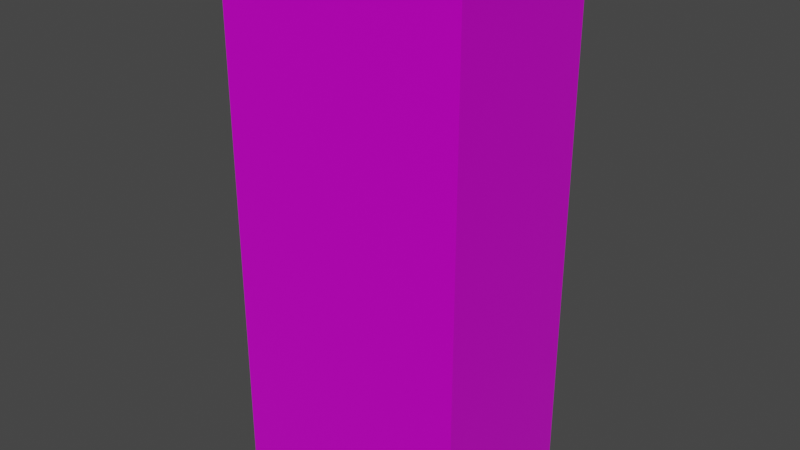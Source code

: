 # Source: komili.blend  (saved by Blender 2.90.8; exported with 4.5.12 LTS)
import bpy
from mathutils import Matrix  # noqa: F401  (used for matrix-valued properties, if any)

bpy.ops.wm.read_factory_settings(use_empty=True)
scene = bpy.context.scene
scene.name = 'Scene'

# ---- collections
col_collection = bpy.data.collections.new('Collection'); scene.collection.children.link(col_collection)

# ---- images (referenced by path relative to the original .blend; pixels are not part of the script)
import os
ASSET_DIR = os.environ.get("B2B_ASSET_DIR", "")  # directory of the original .blend (textures are referenced by path, not embedded)
HERE = os.path.dirname(os.path.abspath(__file__))  # packed textures are extracted next to this script under _unpacked/

def load_image(name, relpath, width, height, colorspace="sRGB"):
    """Load a texture the original file referenced (path relative to the .blend, or extracted next to this script)."""
    p = next((c for c in (os.path.join(HERE, relpath), os.path.join(ASSET_DIR, relpath)) if relpath and os.path.exists(c)), "")
    if p:
        img = bpy.data.images.load(p, check_existing=True)
        img.name = name
    else:  # same state as the original file: an image datablock whose file is absent (Cycles renders it pink)
        img = bpy.data.images.new(name, width, height)
        img.source = "FILE"
        img.filepath = "//" + (relpath or name)
    img.colorspace_settings.name = colorspace
    return img
img_komili_jpg = load_image('komili.jpg', 'komili.jpg', 1024, 1024, 'sRGB')

# ---- materials (node trees are filled in below, after node groups)
mat_material = bpy.data.materials.new('Material')
mat_material.alpha_threshold = 0.0
mat_material.use_transparent_shadow = False
mat_material.line_color = (0.0, 0.0, 0.0, 1.0)

# ---- material node trees
mat_material.use_nodes = True; mat_material.node_tree.nodes.clear()
_N = mat_material.node_tree.nodes; _L = mat_material.node_tree.links
n0 = _N.new('ShaderNodeOutputMaterial'); n0.name = 'Material Output'; n0.location = (300, 300)
n1 = _N.new('ShaderNodeTexImage'); n1.name = 'Image Texture'; n1.location = (-382, 225)
n1.image = img_komili_jpg
n2 = _N.new('ShaderNodeBsdfPrincipled'); n2.name = 'Principled BSDF'; n2.location = (-22, 300)
n2.width = 272
n2.distribution = 'GGX'
n2.subsurface_method = 'BURLEY'
n2.inputs[1].default_value = 0.3136
n2.inputs[2].default_value = 0.2523
n2.inputs[3].default_value = 1.45
n2.inputs[27].default_value = (0.0, 0.0, 0.0, 1.0)
n2.inputs[28].default_value = 1.0
_L.new(n2.outputs[0], n0.inputs[0])
_L.new(n1.outputs[0], n2.inputs[0])
n0.is_active_output = True

# ---- world
world_world = bpy.data.worlds.new('World'); scene.world = world_world
world_world.use_nodes = True; world_world.node_tree.nodes.clear()
_N = world_world.node_tree.nodes; _L = world_world.node_tree.links
n0 = _N.new('ShaderNodeOutputWorld'); n0.name = 'World Output'; n0.location = (300, 300)
n1 = _N.new('ShaderNodeBackground'); n1.name = 'Background'; n1.location = (10, 300)
n1.inputs[0].default_value = (0.05088, 0.05088, 0.05088, 1.0)
_L.new(n1.outputs[0], n0.inputs[0])
n0.is_active_output = True
world_world.color = (0.05088, 0.05088, 0.05088)
world_world.use_sun_shadow = False
world_world.sun_shadow_jitter_overblur = 0.0

# ---- meshes
me_komili = bpy.data.meshes.new('komili')
me_komili.from_pydata([(1.0, 0.6613, 2.098), (1.0, 0.6613, -2.098), (1.0, -0.6613, 2.098), (1.0, -0.6613, -2.098), (-1.0, 0.6613, 2.098), (-1.0, 0.6613, -2.098), (-1.0, -0.6613, 2.098), (-1.0, -0.6613, -2.098)], [], [(0, 4, 6, 2), (3, 2, 6, 7), (7, 6, 4, 5), (5, 1, 3, 7), (1, 0, 2, 3), (5, 4, 0, 1)])
_uv = me_komili.uv_layers.new(name='UVMap')
_uv.uv.foreach_set('vector', [0.4455, 0.7603, 0.4522, 0.3806, 0.6341, 0.4024, 0.6251, 0.7579, 0.2047, 0.3479, 0.2149, 0.7519, 0.07662, 0.7484, 0.09071, 0.3479, 0.8338, 0.1502, 0.8681, 0.8557, 0.7301, 0.8638, 0.7065, 0.1621, 0.3578, 0.6836, 0.383, 0.8703, 0.2838, 0.9017, 0.2553, 0.7075, 0.3511, 0.1229, 0.3871, 0.62, 0.2483, 0.6264, 0.2506, 0.1374, 0.2106, 0.351, 0.2146, 0.7513, 0.0871, 0.7495, 0.08309, 0.3492])
me_komili.materials.append(mat_material)
me_komili.use_remesh_preserve_volume = False
me_komili.use_remesh_preserve_attributes = False
me_komili.use_mirror_vertex_groups = False
me_komili.update()
me_kapak = bpy.data.meshes.new('kapak')
me_kapak.from_pydata([(-0.678, -0.1538, 1.981), (-0.678, -0.1538, 2.262), (-0.6299, -0.1579, 1.981), (-0.6299, -0.1579, 2.262), (-0.5837, -0.1701, 1.981), (-0.5837, -0.1701, 2.262), (-0.5411, -0.1898, 1.981), (-0.5411, -0.1898, 2.262), (-0.5037, -0.2163, 1.981), (-0.5037, -0.2163, 2.262), (-0.4731, -0.2487, 1.981), (-0.4731, -0.2487, 2.262), (-0.4503, -0.2856, 1.981), (-0.4503, -0.2856, 2.262), (-0.4363, -0.3256, 1.981), (-0.4363, -0.3256, 2.262), (-0.4316, -0.3672, 1.981), (-0.4316, -0.3672, 2.262), (-0.4363, -0.4089, 1.981), (-0.4363, -0.4089, 2.262), (-0.4503, -0.4489, 1.981), (-0.4503, -0.4489, 2.262), (-0.4731, -0.4858, 1.981), (-0.4731, -0.4858, 2.262), (-0.5037, -0.5181, 1.981), (-0.5037, -0.5181, 2.262), (-0.5411, -0.5447, 1.981), (-0.5411, -0.5447, 2.262), (-0.5837, -0.5644, 1.981), (-0.5837, -0.5644, 2.262), (-0.6299, -0.5765, 1.981), (-0.6299, -0.5765, 2.262), (-0.678, -0.5806, 1.981), (-0.678, -0.5806, 2.262), (-0.7261, -0.5765, 1.981), (-0.7261, -0.5765, 2.262), (-0.7723, -0.5644, 1.981), (-0.7723, -0.5644, 2.262), (-0.8149, -0.5447, 1.981), (-0.8149, -0.5447, 2.262), (-0.8522, -0.5181, 1.981), (-0.8522, -0.5181, 2.262), (-0.8829, -0.4858, 1.981), (-0.8829, -0.4858, 2.262), (-0.9056, -0.4489, 1.981), (-0.9056, -0.4489, 2.262), (-0.9197, -0.4089, 1.981), (-0.9197, -0.4089, 2.262), (-0.9244, -0.3672, 1.981), (-0.9244, -0.3672, 2.262), (-0.9197, -0.3256, 1.981), (-0.9197, -0.3256, 2.262), (-0.9056, -0.2856, 1.981), (-0.9056, -0.2856, 2.262), (-0.8829, -0.2487, 1.981), (-0.8829, -0.2487, 2.262), (-0.8522, -0.2163, 1.981), (-0.8522, -0.2163, 2.262), (-0.8149, -0.1898, 1.981), (-0.8149, -0.1898, 2.262), (-0.7723, -0.1701, 1.981), (-0.7723, -0.1701, 2.262), (-0.7261, -0.1579, 1.981), (-0.7261, -0.1579, 2.262)], [], [(0, 1, 3, 2), (2, 3, 5, 4), (4, 5, 7, 6), (6, 7, 9, 8), (8, 9, 11, 10), (10, 11, 13, 12), (12, 13, 15, 14), (14, 15, 17, 16), (16, 17, 19, 18), (18, 19, 21, 20), (20, 21, 23, 22), (22, 23, 25, 24), (24, 25, 27, 26), (26, 27, 29, 28), (28, 29, 31, 30), (30, 31, 33, 32), (32, 33, 35, 34), (34, 35, 37, 36), (36, 37, 39, 38), (38, 39, 41, 40), (40, 41, 43, 42), (42, 43, 45, 44), (44, 45, 47, 46), (46, 47, 49, 48), (48, 49, 51, 50), (50, 51, 53, 52), (52, 53, 55, 54), (54, 55, 57, 56), (56, 57, 59, 58), (58, 59, 61, 60), (3, 1, 63, 61, 59, 57, 55, 53, 51, 49, 47, 45, 43, 41, 39, 37, 35, 33, 31, 29, 27, 25, 23, 21, 19, 17, 15, 13, 11, 9, 7, 5), (60, 61, 63, 62), (62, 63, 1, 0), (0, 2, 4, 6, 8, 10, 12, 14, 16, 18, 20, 22, 24, 26, 28, 30, 32, 34, 36, 38, 40, 42, 44, 46, 48, 50, 52, 54, 56, 58, 60, 62)])
_uv = me_kapak.uv_layers.new(name='UVMap')
_uv.uv.foreach_set('vector', [0.5799, 0.4556, 0.5801, 0.4508, 0.5805, 0.4509, 0.5803, 0.4556, 0.5803, 0.4556, 0.5805, 0.4509, 0.5809, 0.4509, 0.5807, 0.4557, 0.5807, 0.4557, 0.5809, 0.4509, 0.5813, 0.451, 0.5811, 0.4557, 0.5811, 0.4557, 0.5813, 0.451, 0.5817, 0.451, 0.5814, 0.4557, 0.5781, 0.4651, 0.5754, 0.4648, 0.5755, 0.4642, 0.5781, 0.4645, 0.5781, 0.4645, 0.5755, 0.4642, 0.5755, 0.4636, 0.5782, 0.4638, 0.5782, 0.4638, 0.5755, 0.4636, 0.5755, 0.4629, 0.5782, 0.4631, 0.5782, 0.4631, 0.5755, 0.4629, 0.5756, 0.4622, 0.5782, 0.4624, 0.5782, 0.4624, 0.5756, 0.4622, 0.5756, 0.4615, 0.5782, 0.4617, 0.5782, 0.4617, 0.5756, 0.4615, 0.5756, 0.4608, 0.5783, 0.4611, 0.5783, 0.4611, 0.5756, 0.4608, 0.5756, 0.4603, 0.5783, 0.4605, 0.578, 0.4603, 0.5782, 0.4556, 0.5785, 0.4556, 0.5783, 0.4603, 0.5783, 0.4603, 0.5785, 0.4556, 0.5789, 0.4556, 0.5787, 0.4604, 0.5787, 0.4604, 0.5789, 0.4556, 0.5794, 0.4557, 0.5792, 0.4604, 0.5792, 0.4604, 0.5794, 0.4557, 0.5798, 0.4557, 0.5796, 0.4605, 0.5796, 0.4605, 0.5798, 0.4557, 0.5803, 0.4558, 0.5801, 0.4605, 0.5801, 0.4605, 0.5803, 0.4558, 0.5807, 0.4558, 0.5805, 0.4605, 0.5805, 0.4605, 0.5807, 0.4558, 0.5811, 0.4558, 0.5809, 0.4606, 0.5809, 0.4606, 0.5811, 0.4558, 0.5814, 0.4559, 0.5812, 0.4606, 0.5782, 0.4652, 0.5784, 0.4605, 0.5787, 0.4605, 0.5785, 0.4653, 0.5785, 0.4653, 0.5787, 0.4605, 0.579, 0.4606, 0.5788, 0.4653, 0.5788, 0.4653, 0.579, 0.4606, 0.5794, 0.4606, 0.5792, 0.4653, 0.5792, 0.4653, 0.5794, 0.4606, 0.5798, 0.4606, 0.5796, 0.4654, 0.5796, 0.4654, 0.5798, 0.4606, 0.5802, 0.4607, 0.58, 0.4654, 0.58, 0.4654, 0.5802, 0.4607, 0.5806, 0.4607, 0.5803, 0.4654, 0.5803, 0.4654, 0.5806, 0.4607, 0.5809, 0.4607, 0.5807, 0.4655, 0.5807, 0.4655, 0.5809, 0.4607, 0.5812, 0.4607, 0.581, 0.4655, 0.5778, 0.4554, 0.5781, 0.4507, 0.5784, 0.4507, 0.5782, 0.4554, 0.5782, 0.4554, 0.5784, 0.4507, 0.5787, 0.4507, 0.5785, 0.4555, 0.5785, 0.4555, 0.5787, 0.4507, 0.5792, 0.4508, 0.579, 0.4555, 0.576, 0.4194, 0.5815, 0.4157, 0.5875, 0.4137, 0.5937, 0.4134, 0.5998, 0.4149, 0.6057, 0.418, 0.611, 0.4228, 0.6156, 0.4289, 0.6193, 0.4362, 0.622, 0.4444, 0.6235, 0.4531, 0.6238, 0.4621, 0.623, 0.4709, 0.6209, 0.4793, 0.6177, 0.4869, 0.6136, 0.4934, 0.6086, 0.4987, 0.6031, 0.5023, 0.5971, 0.5044, 0.5909, 0.5046, 0.5848, 0.5032, 0.5789, 0.5, 0.5736, 0.4952, 0.569, 0.4891, 0.5653, 0.4818, 0.5626, 0.4736, 0.5611, 0.4649, 0.5608, 0.4559, 0.5616, 0.4471, 0.5637, 0.4387, 0.5669, 0.4311, 0.571, 0.4246, 0.579, 0.4555, 0.5792, 0.4508, 0.5796, 0.4508, 0.5794, 0.4555, 0.5794, 0.4555, 0.5796, 0.4508, 0.5801, 0.4508, 0.5799, 0.4556, 0.3588, 0.2451, 0.3588, 0.2015, 0.3654, 0.1589, 0.3784, 0.119, 0.3972, 0.0833, 0.4211, 0.0532, 0.4492, 0.02984, 0.4804, 0.01413, 0.5136, 0.006662, 0.5474, 0.007729, 0.5806, 0.01729, 0.6118, 0.03497, 0.64, 0.0601, 0.6639, 0.09172, 0.6827, 0.1286, 0.6956, 0.1693, 0.7022, 0.2123, 0.7022, 0.256, 0.6956, 0.2986, 0.6827, 0.3385, 0.6639, 0.3741, 0.64, 0.4043, 0.6118, 0.4276, 0.5806, 0.4433, 0.5474, 0.4508, 0.5136, 0.4497, 0.4804, 0.4402, 0.4492, 0.4225, 0.4211, 0.3973, 0.3972, 0.3657, 0.3784, 0.3289, 0.3654, 0.2881])
me_kapak.materials.append(mat_material)
me_kapak.use_remesh_preserve_volume = False
me_kapak.use_remesh_preserve_attributes = False
me_kapak.use_mirror_vertex_groups = False
me_kapak.update()

# ---- objects
ob_komili = bpy.data.objects.new('komili', me_komili)
ob_komili_kapak = bpy.data.objects.new('komili-kapak', me_kapak)

# ---- transforms, parenting, visibility, modifiers, constraints
ob_komili.location = (0.0, 0.0, 0.0)
ob_komili.lock_rotations_4d = False
ob_komili.empty_display_type = 'ARROWS'
ob_komili.lineart.crease_threshold = 0.0
ob_komili_kapak.location = (0.0, 0.0, 0.0)
ob_komili_kapak.lock_rotations_4d = False
ob_komili_kapak.empty_display_type = 'ARROWS'
ob_komili_kapak.lineart.crease_threshold = 0.0

# ---- collection membership
col_collection.objects.link(ob_komili)
col_collection.objects.link(ob_komili_kapak)

# ---- scene / render settings (as saved in the file)
scene.frame_start = 1; scene.frame_end = 250; scene.frame_set(1)
scene.render.engine = 'BLENDER_EEVEE_NEXT'
scene.cycles.use_denoising = False
scene.cycles.samples = 128
scene.cycles.sampling_pattern = 'TABULATED_SOBOL'
scene.cycles.use_adaptive_sampling = False
scene.cycles.use_light_tree = False
scene.view_settings.view_transform = 'Filmic'
bpy.context.view_layer.update()

# ---- added for rendering (the .blend has no active camera and no usable light): camera, sun
cam_auto = bpy.data.cameras.new('AutoCamera')
cam_auto.lens = 50.0
cam_auto.sensor_width = 36.0
cam_auto.clip_end = 1000.0
ob_auto_camera = bpy.data.objects.new('AutoCamera', cam_auto)
scene.collection.objects.link(ob_auto_camera)
ob_auto_camera.location = (4.60395, -5.52474, 3.76485)
ob_auto_camera.rotation_euler = (1.09748, -7.21219e-08, 0.694738)
scene.camera = ob_auto_camera
light_auto_sun = bpy.data.lights.new('AutoSun', 'SUN')
light_auto_sun.energy = 3.0
light_auto_sun.angle = 0.0523599
ob_auto_sun = bpy.data.objects.new('AutoSun', light_auto_sun)
scene.collection.objects.link(ob_auto_sun)
ob_auto_sun.rotation_euler = (0.872665, 0.174533, 0.523599)
bpy.context.view_layer.update()

